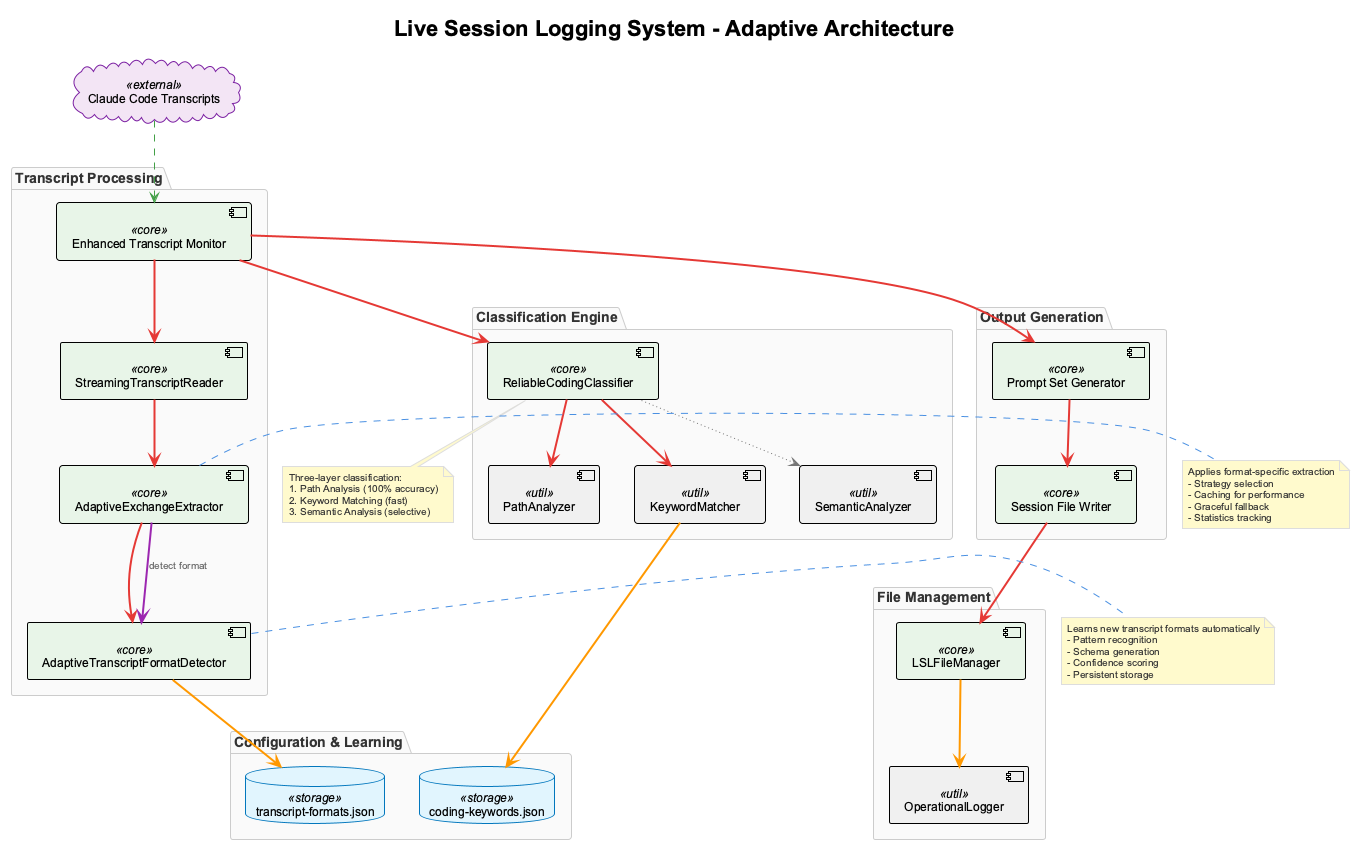

The diagram above was rendered by PlantUML. Its source (embedded in the PNG):
@startuml LSL Adaptive Architecture
!include _standard-style.puml

title Live Session Logging System - Adaptive Architecture

package "Transcript Processing" {
  [Enhanced Transcript Monitor] <<core>>
  [StreamingTranscriptReader] <<core>>
  [AdaptiveExchangeExtractor] <<core>>
  [AdaptiveTranscriptFormatDetector] <<core>>
}

package "Classification Engine" {
  [ReliableCodingClassifier] <<core>>
  [PathAnalyzer] <<util>>
  [KeywordMatcher] <<util>>
  [SemanticAnalyzer] <<util>>
}

package "Configuration & Learning" {
  database "transcript-formats.json" <<storage>>
  database "coding-keywords.json" <<storage>>
}

package "File Management" {
  [LSLFileManager] <<core>>
  [OperationalLogger] <<util>>
}

package "Output Generation" {
  [Prompt Set Generator] <<core>>
  [Session File Writer] <<core>>
}

cloud "Claude Code Transcripts" <<external>>

' Main flow
[Enhanced Transcript Monitor] SYNC_LINE [StreamingTranscriptReader]
[StreamingTranscriptReader] SYNC_LINE [AdaptiveExchangeExtractor]
[AdaptiveExchangeExtractor] SYNC_LINE [AdaptiveTranscriptFormatDetector]

' Format detection and learning
[AdaptiveTranscriptFormatDetector] DATA_LINE "transcript-formats.json"
[AdaptiveExchangeExtractor] CONTROL_LINE [AdaptiveTranscriptFormatDetector] : "detect format"

' Classification flow
[Enhanced Transcript Monitor] SYNC_LINE [ReliableCodingClassifier]
[ReliableCodingClassifier] SYNC_LINE [PathAnalyzer]
[ReliableCodingClassifier] SYNC_LINE [KeywordMatcher]
[ReliableCodingClassifier] OPTIONAL_LINE [SemanticAnalyzer]

' Configuration
[KeywordMatcher] DATA_LINE "coding-keywords.json"

' Output
[Enhanced Transcript Monitor] SYNC_LINE [Prompt Set Generator]
[Prompt Set Generator] SYNC_LINE [Session File Writer]
[Session File Writer] SYNC_LINE [LSLFileManager]
[LSLFileManager] DATA_LINE [OperationalLogger]

' External input
"Claude Code Transcripts" ASYNC_LINE [Enhanced Transcript Monitor]

note right of [AdaptiveTranscriptFormatDetector]
  Learns new transcript formats automatically
  - Pattern recognition
  - Schema generation  
  - Confidence scoring
  - Persistent storage
end note

note right of [AdaptiveExchangeExtractor]
  Applies format-specific extraction
  - Strategy selection
  - Caching for performance
  - Graceful fallback
  - Statistics tracking
end note

note bottom of [ReliableCodingClassifier]
  Three-layer classification:
  1. Path Analysis (100% accuracy)
  2. Keyword Matching (fast)  
  3. Semantic Analysis (selective)
end note

@enduml